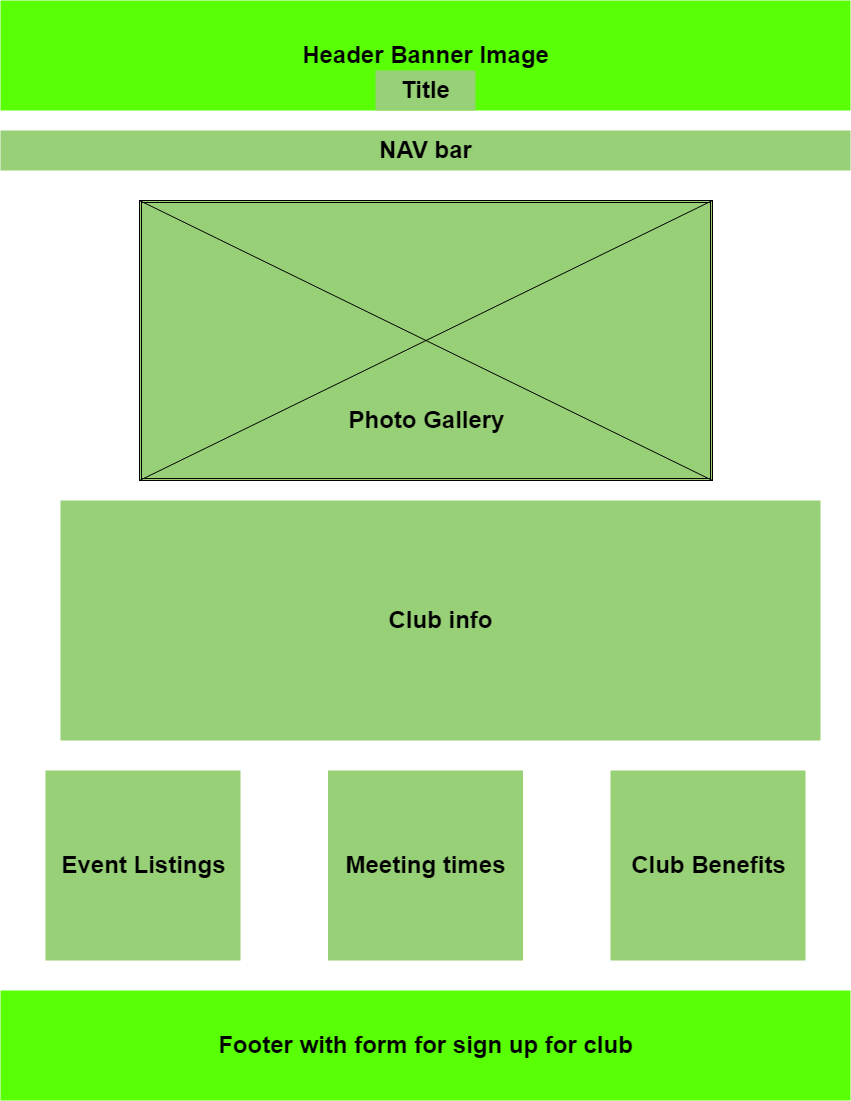

The diagram above was exported from draw.io. Its source (the exported page's mxGraphModel, read from the mxfile embedded in the PNG):
<mxGraphModel dx="2556" dy="1094" grid="1" gridSize="10" guides="1" tooltips="1" connect="1" arrows="1" fold="1" page="1" pageScale="1" pageWidth="850" pageHeight="1100" math="0" shadow="0">
  <root>
    <mxCell id="0" />
    <mxCell id="1" parent="0" />
    <mxCell id="E-IN5TTNM9Nc3ra5u0fA-1" value="Header Banner Image" style="text;strokeColor=none;fillColor=#58FF05;html=1;fontSize=24;fontStyle=1;verticalAlign=middle;align=center;" vertex="1" parent="1">
      <mxGeometry width="850" height="110" as="geometry" />
    </mxCell>
    <mxCell id="E-IN5TTNM9Nc3ra5u0fA-2" value="Title" style="text;strokeColor=none;fillColor=#97D077;html=1;fontSize=24;fontStyle=1;verticalAlign=middle;align=center;" vertex="1" parent="1">
      <mxGeometry x="375" y="70" width="100" height="40" as="geometry" />
    </mxCell>
    <mxCell id="E-IN5TTNM9Nc3ra5u0fA-4" value="" style="shape=ext;double=1;rounded=0;whiteSpace=wrap;html=1;fillColor=#97D077;" vertex="1" parent="1">
      <mxGeometry x="139" y="200" width="573" height="280" as="geometry" />
    </mxCell>
    <mxCell id="E-IN5TTNM9Nc3ra5u0fA-7" value="" style="endArrow=none;html=1;rounded=0;exitX=0;exitY=0;exitDx=0;exitDy=0;entryX=1;entryY=1;entryDx=0;entryDy=0;" edge="1" parent="1" source="E-IN5TTNM9Nc3ra5u0fA-4" target="E-IN5TTNM9Nc3ra5u0fA-4">
      <mxGeometry width="50" height="50" relative="1" as="geometry">
        <mxPoint x="660" y="370" as="sourcePoint" />
        <mxPoint x="710" y="320" as="targetPoint" />
      </mxGeometry>
    </mxCell>
    <mxCell id="E-IN5TTNM9Nc3ra5u0fA-8" value="" style="endArrow=none;html=1;rounded=0;exitX=0;exitY=1;exitDx=0;exitDy=0;entryX=1;entryY=0;entryDx=0;entryDy=0;" edge="1" parent="1" source="E-IN5TTNM9Nc3ra5u0fA-4" target="E-IN5TTNM9Nc3ra5u0fA-4">
      <mxGeometry width="50" height="50" relative="1" as="geometry">
        <mxPoint x="148.99999999999977" y="150" as="sourcePoint" />
        <mxPoint x="722" y="430" as="targetPoint" />
      </mxGeometry>
    </mxCell>
    <mxCell id="E-IN5TTNM9Nc3ra5u0fA-10" value="Photo Gallery" style="text;strokeColor=none;fillColor=none;html=1;fontSize=24;fontStyle=1;verticalAlign=middle;align=center;" vertex="1" parent="1">
      <mxGeometry x="338.25" y="400" width="174.5" height="40" as="geometry" />
    </mxCell>
    <mxCell id="E-IN5TTNM9Nc3ra5u0fA-11" value="Club info" style="text;strokeColor=none;fillColor=#97D077;html=1;fontSize=24;fontStyle=1;verticalAlign=middle;align=center;" vertex="1" parent="1">
      <mxGeometry x="60" y="500" width="760" height="240" as="geometry" />
    </mxCell>
    <mxCell id="E-IN5TTNM9Nc3ra5u0fA-12" value="Event Listings" style="text;strokeColor=none;fillColor=#97D077;html=1;fontSize=24;fontStyle=1;verticalAlign=middle;align=center;" vertex="1" parent="1">
      <mxGeometry x="45" y="770" width="195" height="190" as="geometry" />
    </mxCell>
    <mxCell id="E-IN5TTNM9Nc3ra5u0fA-13" value="Meeting times" style="text;strokeColor=none;fillColor=#97D077;html=1;fontSize=24;fontStyle=1;verticalAlign=middle;align=center;" vertex="1" parent="1">
      <mxGeometry x="327.5" y="770" width="195" height="190" as="geometry" />
    </mxCell>
    <mxCell id="E-IN5TTNM9Nc3ra5u0fA-14" value="Club Benefits" style="text;strokeColor=none;fillColor=#97D077;html=1;fontSize=24;fontStyle=1;verticalAlign=middle;align=center;" vertex="1" parent="1">
      <mxGeometry x="610" y="770" width="195" height="190" as="geometry" />
    </mxCell>
    <mxCell id="E-IN5TTNM9Nc3ra5u0fA-16" value="Footer with form for sign up for club" style="text;strokeColor=none;fillColor=#58FF05;html=1;fontSize=24;fontStyle=1;verticalAlign=middle;align=center;" vertex="1" parent="1">
      <mxGeometry y="990" width="850" height="110" as="geometry" />
    </mxCell>
    <mxCell id="E-IN5TTNM9Nc3ra5u0fA-17" value="NAV bar" style="text;strokeColor=none;fillColor=#97D077;html=1;fontSize=24;fontStyle=1;verticalAlign=middle;align=center;" vertex="1" parent="1">
      <mxGeometry y="130" width="850" height="40" as="geometry" />
    </mxCell>
  </root>
</mxGraphModel>